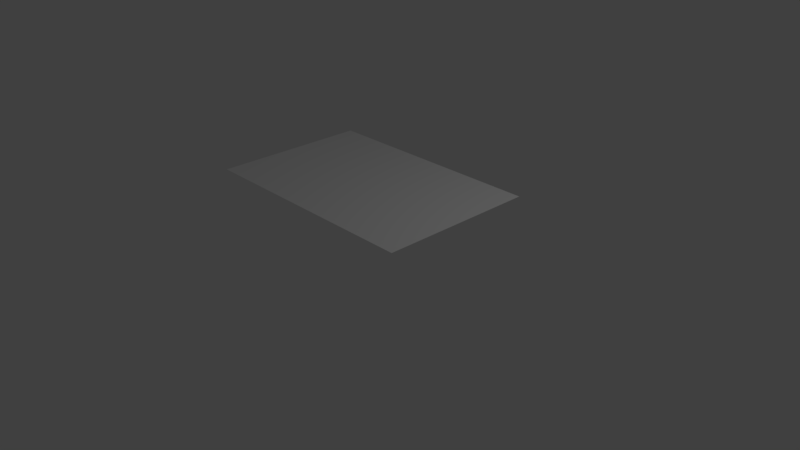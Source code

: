 # Source: border.blend  (saved by Blender 2.79.0; exported with 4.5.12 LTS)
import bpy
from mathutils import Matrix  # noqa: F401  (used for matrix-valued properties, if any)

bpy.ops.wm.read_factory_settings(use_empty=True)
scene = bpy.context.scene
scene.name = 'Scene'

# ---- collections
col_collection_1 = bpy.data.collections.new('Collection 1'); scene.collection.children.link(col_collection_1)

# ---- materials (node trees are filled in below, after node groups)
mat_border = bpy.data.materials.new('border')
mat_border.alpha_threshold = 0.0
mat_border.use_transparent_shadow = False
mat_border.roughness = 0.5
mat_border.line_color = (0.0, 0.0, 0.0, 1.0)
mat_border2 = bpy.data.materials.new('border2')
mat_border2.alpha_threshold = 0.0
mat_border2.use_transparent_shadow = False
mat_border2.roughness = 0.5

# ---- material node trees

# ---- world
world_world = bpy.data.worlds.new('World'); scene.world = world_world
world_world.color = (0.05088, 0.05088, 0.05088)
world_world.use_sun_shadow = False
world_world.sun_shadow_jitter_overblur = 0.0
world_world.cycles.sampling_method = 'MANUAL'

# ---- cameras
cam_camera = bpy.data.cameras.new('Camera')
cam_camera.clip_end = 100.0
cam_camera.lens = 35.0
cam_camera.sensor_width = 32.0
cam_camera.sensor_height = 18.0
cam_camera.ortho_scale = 7.314
cam_camera.dof.focus_distance = 0.0
cam_camera.dof.aperture_fstop = 128.0

# ---- lights
light_lamp = bpy.data.lights.new('Lamp', 'POINT')
light_lamp.transmission_factor = 0.0
light_lamp.cutoff_distance = 30.0
light_lamp.energy = 100.0
light_lamp.shadow_buffer_clip_start = 1.001
light_lamp.shadow_soft_size = 0.1
light_lamp.shadow_maximum_resolution = 0.006
light_lamp.use_absolute_resolution = True

# ---- meshes
me_cube = bpy.data.meshes.new('Cube')
me_cube.from_pydata([(-1.498, -0.9569, 1.0), (-1.498, 0.9569, 1.0), (1.498, -0.9569, 1.0), (1.498, 0.9569, 1.0), (1.55, 1.037, 1.0), (1.55, -1.037, 1.0), (-1.55, -1.037, 1.0), (-1.55, 1.037, 1.0)], [], [(5, 4, 3, 2), (6, 5, 2, 0), (4, 7, 1, 3), (7, 6, 0, 1), (0, 2, 3, 1)])
me_cube.polygons.foreach_set('material_index', [0, 0, 0, 0, 1])
me_cube.materials.append(mat_border)
me_cube.materials.append(mat_border2)
me_cube.use_remesh_preserve_volume = False
me_cube.use_remesh_preserve_attributes = False
me_cube.use_mirror_vertex_groups = False
me_cube.update()

# ---- objects
ob_border = bpy.data.objects.new('border', me_cube)
ob_lamp = bpy.data.objects.new('Lamp', light_lamp)
ob_camera = bpy.data.objects.new('Camera', cam_camera)

# ---- transforms, parenting, visibility, modifiers, constraints
ob_border.location = (0.0, 0.0, 0.0)
ob_border.lock_rotations_4d = False
ob_border.empty_display_type = 'ARROWS'
ob_border.lineart.crease_threshold = 0.0
ob_lamp.location = (4.076, 1.005, 5.904)
ob_lamp.rotation_euler = (0.6503, 0.05522, 1.866)
ob_lamp.lock_rotations_4d = False
ob_lamp.empty_display_type = 'ARROWS'
ob_lamp.color = (0.0, 0.0, 0.0, 0.0)
ob_lamp.lineart.crease_threshold = 0.0
ob_camera.location = (7.481, -6.508, 5.344)
ob_camera.rotation_euler = (1.109, 0.0, 0.8149)
ob_camera.lock_rotations_4d = False
ob_camera.empty_display_type = 'ARROWS'
ob_camera.color = (0.0, 0.0, 0.0, 0.0)
ob_camera.display_type = 'WIRE'
ob_camera.lineart.crease_threshold = 0.0

# ---- collection membership
col_collection_1.objects.link(ob_border)
col_collection_1.objects.link(ob_lamp)
col_collection_1.objects.link(ob_camera)

# ---- scene / render settings (as saved in the file)
scene.camera = ob_camera
scene.frame_start = 1; scene.frame_end = 250; scene.frame_set(1)
scene.render.engine = 'BLENDER_EEVEE_NEXT'
scene.render.resolution_percentage = 50
scene.render.dither_intensity = 0.0
scene.cycles.use_denoising = False
scene.cycles.samples = 128
scene.cycles.sampling_pattern = 'TABULATED_SOBOL'
scene.cycles.use_adaptive_sampling = False
scene.cycles.use_light_tree = False
scene.cycles.blur_glossy = 0.0
scene.cycles.sample_clamp_indirect = 0.0
scene.view_settings.view_transform = 'Standard'
bpy.context.view_layer.update()
